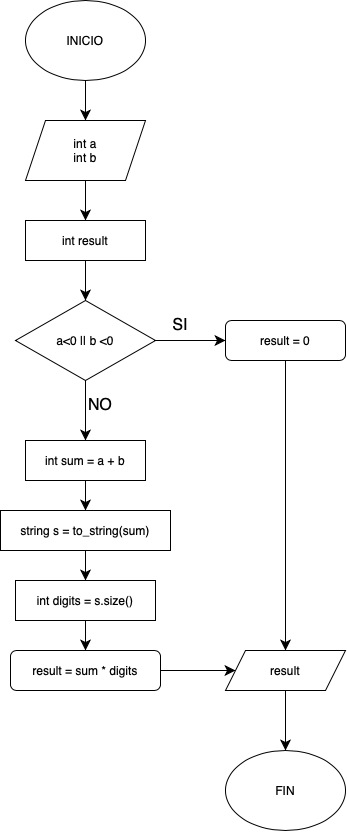

The diagram above was exported from draw.io. Its source (the exported page's mxGraphModel, read from the mxfile embedded in the PNG):
<mxGraphModel dx="759" dy="963" grid="1" gridSize="10" guides="1" tooltips="1" connect="1" arrows="1" fold="1" page="1" pageScale="1" pageWidth="827" pageHeight="1169" math="0" shadow="0">
  <root>
    <mxCell id="0" />
    <mxCell id="1" parent="0" />
    <mxCell id="2VFx2pe5nknZQjIMDd4z-7" style="edgeStyle=none;curved=1;rounded=0;orthogonalLoop=1;jettySize=auto;html=1;exitX=0.5;exitY=1;exitDx=0;exitDy=0;entryX=0.5;entryY=0;entryDx=0;entryDy=0;fontSize=12;startSize=8;endSize=8;" edge="1" parent="1" source="2VFx2pe5nknZQjIMDd4z-1" target="2VFx2pe5nknZQjIMDd4z-2">
      <mxGeometry relative="1" as="geometry" />
    </mxCell>
    <mxCell id="2VFx2pe5nknZQjIMDd4z-1" value="INICIO" style="ellipse;whiteSpace=wrap;html=1;" vertex="1" parent="1">
      <mxGeometry x="280" y="40" width="120" height="80" as="geometry" />
    </mxCell>
    <mxCell id="2VFx2pe5nknZQjIMDd4z-8" style="edgeStyle=none;curved=1;rounded=0;orthogonalLoop=1;jettySize=auto;html=1;exitX=0.5;exitY=1;exitDx=0;exitDy=0;entryX=0.5;entryY=0;entryDx=0;entryDy=0;fontSize=12;startSize=8;endSize=8;" edge="1" parent="1" source="2VFx2pe5nknZQjIMDd4z-2" target="2VFx2pe5nknZQjIMDd4z-3">
      <mxGeometry relative="1" as="geometry" />
    </mxCell>
    <mxCell id="2VFx2pe5nknZQjIMDd4z-2" value="int a&lt;div&gt;int b&lt;/div&gt;" style="shape=parallelogram;perimeter=parallelogramPerimeter;whiteSpace=wrap;html=1;fixedSize=1;" vertex="1" parent="1">
      <mxGeometry x="280" y="160" width="120" height="60" as="geometry" />
    </mxCell>
    <mxCell id="2VFx2pe5nknZQjIMDd4z-9" style="edgeStyle=none;curved=1;rounded=0;orthogonalLoop=1;jettySize=auto;html=1;exitX=0.5;exitY=1;exitDx=0;exitDy=0;entryX=0.5;entryY=0;entryDx=0;entryDy=0;fontSize=12;startSize=8;endSize=8;" edge="1" parent="1" source="2VFx2pe5nknZQjIMDd4z-3" target="2VFx2pe5nknZQjIMDd4z-4">
      <mxGeometry relative="1" as="geometry" />
    </mxCell>
    <mxCell id="2VFx2pe5nknZQjIMDd4z-3" value="int result" style="rounded=0;whiteSpace=wrap;html=1;" vertex="1" parent="1">
      <mxGeometry x="280" y="260" width="120" height="40" as="geometry" />
    </mxCell>
    <mxCell id="2VFx2pe5nknZQjIMDd4z-10" style="edgeStyle=none;curved=1;rounded=0;orthogonalLoop=1;jettySize=auto;html=1;exitX=1;exitY=0.5;exitDx=0;exitDy=0;entryX=0;entryY=0.5;entryDx=0;entryDy=0;fontSize=12;startSize=8;endSize=8;" edge="1" parent="1" source="2VFx2pe5nknZQjIMDd4z-4" target="2VFx2pe5nknZQjIMDd4z-6">
      <mxGeometry relative="1" as="geometry" />
    </mxCell>
    <mxCell id="2VFx2pe5nknZQjIMDd4z-12" value="" style="edgeStyle=none;curved=1;rounded=0;orthogonalLoop=1;jettySize=auto;html=1;fontSize=12;startSize=8;endSize=8;" edge="1" parent="1" source="2VFx2pe5nknZQjIMDd4z-4" target="2VFx2pe5nknZQjIMDd4z-11">
      <mxGeometry relative="1" as="geometry" />
    </mxCell>
    <mxCell id="2VFx2pe5nknZQjIMDd4z-4" value="a&amp;lt;0 || b &amp;lt;0" style="rhombus;whiteSpace=wrap;html=1;" vertex="1" parent="1">
      <mxGeometry x="270" y="340" width="140" height="80" as="geometry" />
    </mxCell>
    <mxCell id="2VFx2pe5nknZQjIMDd4z-21" style="edgeStyle=none;curved=1;rounded=0;orthogonalLoop=1;jettySize=auto;html=1;exitX=0.5;exitY=1;exitDx=0;exitDy=0;fontSize=12;startSize=8;endSize=8;" edge="1" parent="1" source="2VFx2pe5nknZQjIMDd4z-6" target="2VFx2pe5nknZQjIMDd4z-16">
      <mxGeometry relative="1" as="geometry" />
    </mxCell>
    <mxCell id="2VFx2pe5nknZQjIMDd4z-6" value="result = 0" style="rounded=1;whiteSpace=wrap;html=1;" vertex="1" parent="1">
      <mxGeometry x="480" y="360" width="120" height="40" as="geometry" />
    </mxCell>
    <mxCell id="2VFx2pe5nknZQjIMDd4z-17" style="edgeStyle=none;curved=1;rounded=0;orthogonalLoop=1;jettySize=auto;html=1;exitX=0.5;exitY=1;exitDx=0;exitDy=0;entryX=0.5;entryY=0;entryDx=0;entryDy=0;fontSize=12;startSize=8;endSize=8;" edge="1" parent="1" source="2VFx2pe5nknZQjIMDd4z-11" target="2VFx2pe5nknZQjIMDd4z-13">
      <mxGeometry relative="1" as="geometry" />
    </mxCell>
    <mxCell id="2VFx2pe5nknZQjIMDd4z-11" value="int sum = a + b" style="whiteSpace=wrap;html=1;" vertex="1" parent="1">
      <mxGeometry x="280" y="480" width="120" height="40" as="geometry" />
    </mxCell>
    <mxCell id="2VFx2pe5nknZQjIMDd4z-18" style="edgeStyle=none;curved=1;rounded=0;orthogonalLoop=1;jettySize=auto;html=1;exitX=0.5;exitY=1;exitDx=0;exitDy=0;entryX=0.5;entryY=0;entryDx=0;entryDy=0;fontSize=12;startSize=8;endSize=8;" edge="1" parent="1" source="2VFx2pe5nknZQjIMDd4z-13" target="2VFx2pe5nknZQjIMDd4z-14">
      <mxGeometry relative="1" as="geometry" />
    </mxCell>
    <mxCell id="2VFx2pe5nknZQjIMDd4z-13" value="string s = to_string(sum)" style="whiteSpace=wrap;html=1;" vertex="1" parent="1">
      <mxGeometry x="255" y="550" width="170" height="40" as="geometry" />
    </mxCell>
    <mxCell id="2VFx2pe5nknZQjIMDd4z-19" style="edgeStyle=none;curved=1;rounded=0;orthogonalLoop=1;jettySize=auto;html=1;exitX=0.5;exitY=1;exitDx=0;exitDy=0;entryX=0.5;entryY=0;entryDx=0;entryDy=0;fontSize=12;startSize=8;endSize=8;" edge="1" parent="1" source="2VFx2pe5nknZQjIMDd4z-14" target="2VFx2pe5nknZQjIMDd4z-15">
      <mxGeometry relative="1" as="geometry" />
    </mxCell>
    <mxCell id="2VFx2pe5nknZQjIMDd4z-14" value="int digits = s.size()" style="whiteSpace=wrap;html=1;" vertex="1" parent="1">
      <mxGeometry x="270" y="620" width="140" height="40" as="geometry" />
    </mxCell>
    <mxCell id="2VFx2pe5nknZQjIMDd4z-20" style="edgeStyle=none;curved=1;rounded=0;orthogonalLoop=1;jettySize=auto;html=1;exitX=1;exitY=0.5;exitDx=0;exitDy=0;fontSize=12;startSize=8;endSize=8;" edge="1" parent="1" source="2VFx2pe5nknZQjIMDd4z-15" target="2VFx2pe5nknZQjIMDd4z-16">
      <mxGeometry relative="1" as="geometry" />
    </mxCell>
    <mxCell id="2VFx2pe5nknZQjIMDd4z-15" value="result = sum * digits" style="rounded=1;whiteSpace=wrap;html=1;" vertex="1" parent="1">
      <mxGeometry x="265" y="690" width="150" height="40" as="geometry" />
    </mxCell>
    <mxCell id="2VFx2pe5nknZQjIMDd4z-25" style="edgeStyle=none;curved=1;rounded=0;orthogonalLoop=1;jettySize=auto;html=1;exitX=0.5;exitY=1;exitDx=0;exitDy=0;entryX=0.5;entryY=0;entryDx=0;entryDy=0;fontSize=12;startSize=8;endSize=8;" edge="1" parent="1" source="2VFx2pe5nknZQjIMDd4z-16" target="2VFx2pe5nknZQjIMDd4z-24">
      <mxGeometry relative="1" as="geometry" />
    </mxCell>
    <mxCell id="2VFx2pe5nknZQjIMDd4z-16" value="result" style="shape=parallelogram;perimeter=parallelogramPerimeter;whiteSpace=wrap;html=1;fixedSize=1;" vertex="1" parent="1">
      <mxGeometry x="480" y="690" width="120" height="40" as="geometry" />
    </mxCell>
    <mxCell id="2VFx2pe5nknZQjIMDd4z-22" value="SI" style="text;html=1;align=center;verticalAlign=middle;whiteSpace=wrap;rounded=0;fontSize=16;" vertex="1" parent="1">
      <mxGeometry x="420" y="350" width="30" height="30" as="geometry" />
    </mxCell>
    <mxCell id="2VFx2pe5nknZQjIMDd4z-23" value="NO" style="text;html=1;align=center;verticalAlign=middle;whiteSpace=wrap;rounded=0;fontSize=16;" vertex="1" parent="1">
      <mxGeometry x="340" y="430" width="30" height="30" as="geometry" />
    </mxCell>
    <mxCell id="2VFx2pe5nknZQjIMDd4z-24" value="FIN" style="ellipse;whiteSpace=wrap;html=1;" vertex="1" parent="1">
      <mxGeometry x="480" y="790" width="120" height="80" as="geometry" />
    </mxCell>
  </root>
</mxGraphModel>